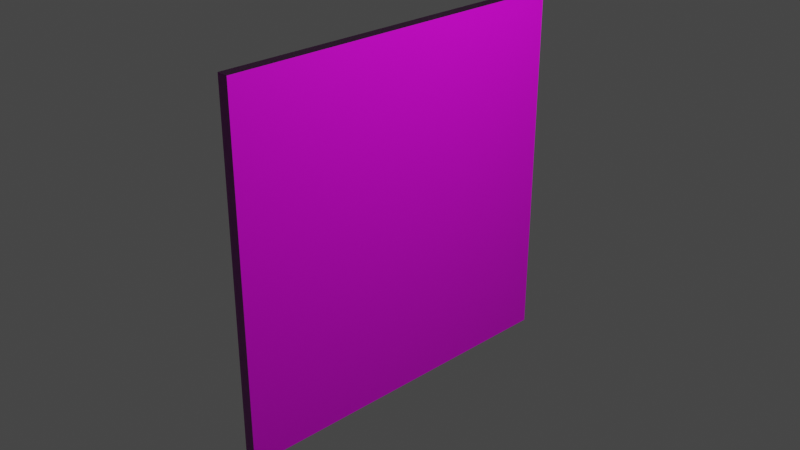 # Source: wall.blend  (saved by Blender 2.90.8; exported with 4.5.12 LTS)
import bpy
from mathutils import Matrix  # noqa: F401  (used for matrix-valued properties, if any)

bpy.ops.wm.read_factory_settings(use_empty=True)
scene = bpy.context.scene
scene.name = 'Scene'

# ---- collections
col_collection = bpy.data.collections.new('Collection'); scene.collection.children.link(col_collection)

# ---- images (referenced by path relative to the original .blend; pixels are not part of the script)
import os
ASSET_DIR = os.environ.get("B2B_ASSET_DIR", "")  # directory of the original .blend (textures are referenced by path, not embedded)
HERE = os.path.dirname(os.path.abspath(__file__))  # packed textures are extracted next to this script under _unpacked/

def load_image(name, relpath, width, height, colorspace="sRGB"):
    """Load a texture the original file referenced (path relative to the .blend, or extracted next to this script)."""
    p = next((c for c in (os.path.join(HERE, relpath), os.path.join(ASSET_DIR, relpath)) if relpath and os.path.exists(c)), "")
    if p:
        img = bpy.data.images.load(p, check_existing=True)
        img.name = name
    else:  # same state as the original file: an image datablock whose file is absent (Cycles renders it pink)
        img = bpy.data.images.new(name, width, height)
        img.source = "FILE"
        img.filepath = "//" + (relpath or name)
    img.colorspace_settings.name = colorspace
    return img
img_brickwall_jpg = load_image('brickwall.jpg', 'brickwall.jpg', 1024, 1024, 'sRGB')
img_brickwall_normal_jpg = load_image('brickwall_normal.jpg', 'brickwall_normal.jpg', 1024, 1024, 'sRGB')

# ---- materials (node trees are filled in below, after node groups)
mat_material = bpy.data.materials.new('Material')
mat_material.alpha_threshold = 0.0
mat_material.use_transparent_shadow = False
mat_material.line_color = (0.0, 0.0, 0.0, 1.0)

# ---- material node trees
mat_material.use_nodes = True; mat_material.node_tree.nodes.clear()
_N = mat_material.node_tree.nodes; _L = mat_material.node_tree.links
n0 = _N.new('ShaderNodeOutputMaterial'); n0.name = 'Material Output'; n0.location = (300, 300)
n1 = _N.new('ShaderNodeBsdfPrincipled'); n1.name = 'Principled BSDF'; n1.location = (10, 300)
n1.distribution = 'GGX'
n1.subsurface_method = 'BURLEY'
n1.inputs[2].default_value = 0.4
n1.inputs[3].default_value = 1.45
n1.inputs[27].default_value = (0.0, 0.0, 0.0, 1.0)
n1.inputs[28].default_value = 1.0
n2 = _N.new('ShaderNodeTexImage'); n2.name = 'Image Texture'; n2.location = (-286, 253)
n2.image = img_brickwall_jpg
n3 = _N.new('ShaderNodeNormalMap'); n3.name = 'Normal Map'; n3.location = (-194, -238)
n4 = _N.new('ShaderNodeTexImage'); n4.name = 'Image Texture.001'; n4.location = (-517, -296)
n4.image = img_brickwall_normal_jpg
_L.new(n1.outputs[0], n0.inputs[0])
_L.new(n2.outputs[0], n1.inputs[0])
_L.new(n3.outputs[0], n1.inputs[5])
_L.new(n4.outputs[0], n3.inputs[1])
n0.is_active_output = True

# ---- world
world_world = bpy.data.worlds.new('World'); scene.world = world_world
world_world.use_nodes = True; world_world.node_tree.nodes.clear()
_N = world_world.node_tree.nodes; _L = world_world.node_tree.links
n0 = _N.new('ShaderNodeOutputWorld'); n0.name = 'World Output'; n0.location = (300, 300)
n1 = _N.new('ShaderNodeBackground'); n1.name = 'Background'; n1.location = (10, 300)
n1.inputs[0].default_value = (0.05088, 0.05088, 0.05088, 1.0)
_L.new(n1.outputs[0], n0.inputs[0])
n0.is_active_output = True
world_world.color = (0.05088, 0.05088, 0.05088)
world_world.use_sun_shadow = False
world_world.sun_shadow_jitter_overblur = 0.0

# ---- cameras
cam_camera = bpy.data.cameras.new('Camera')
cam_camera.clip_end = 100.0
cam_camera.ortho_scale = 7.314

# ---- lights
light_light = bpy.data.lights.new('Light', 'POINT')
light_light.transmission_factor = 0.0
light_light.energy = 1000.0
light_light.shadow_soft_size = 0.1
light_light.shadow_maximum_resolution = 0.006
light_light.use_absolute_resolution = True

# ---- meshes
me_cube = bpy.data.meshes.new('Cube')
me_cube.from_pydata([(1.0, 1.0, 1.0), (1.0, 1.0, -1.0), (1.0, -1.0, 1.0), (1.0, -1.0, -1.0), (-1.0, 1.0, 1.0), (-1.0, 1.0, -1.0), (-1.0, -1.0, 1.0), (-1.0, -1.0, -1.0)], [], [(0, 4, 6, 2), (3, 2, 6, 7), (7, 6, 4, 5), (5, 1, 3, 7), (1, 0, 2, 3), (5, 4, 0, 1)])
_uv = me_cube.uv_layers.new(name='UVMap')
_uv.uv.foreach_set('vector', [0.0, 0.5391, 0.0, 0.4609, 1.0, 0.4609, 1.0, 0.5391, 0.4552, 0.001348, 0.4552, 0.9987, 0.5448, 0.9987, 0.5448, 0.001347, 1.0, 0.0, 1.0, 1.0, 5.96e-08, 1.0, 0.0, 2.98e-08, 0.0, 0.5339, 0.0, 0.4661, 1.0, 0.4661, 1.0, 0.5339, 2.98e-08, 1.0, 0.0, 2.98e-08, 1.0, 0.0, 1.0, 1.0, 0.5129, 0.0001001, 0.5129, 0.9999, 0.4871, 0.9999, 0.4871, 9.999e-05])
me_cube.materials.append(mat_material)
me_cube.use_remesh_preserve_volume = False
me_cube.use_remesh_preserve_attributes = False
me_cube.use_mirror_vertex_groups = False
me_cube.update()

# ---- objects
ob_cube = bpy.data.objects.new('Cube', me_cube)
ob_light = bpy.data.objects.new('Light', light_light)
ob_camera = bpy.data.objects.new('Camera', cam_camera)

# ---- transforms, parenting, visibility, modifiers, constraints
ob_cube.location = (0.0, 0.0, 0.0)
ob_cube.scale = (0.06442, 2.0, 2.0)
ob_cube.lock_rotations_4d = False
ob_cube.empty_display_type = 'ARROWS'
ob_cube.lineart.crease_threshold = 0.0
ob_light.location = (4.076, 1.005, 5.904)
ob_light.rotation_euler = (0.6503, 0.05522, 1.866)
ob_light.lock_rotations_4d = False
ob_light.empty_display_type = 'ARROWS'
ob_light.color = (0.0, 0.0, 0.0, 0.0)
ob_light.lineart.crease_threshold = 0.0
ob_camera.location = (7.359, -6.926, 4.958)
ob_camera.rotation_euler = (1.109, 0.0, 0.8149)
ob_camera.lock_rotations_4d = False
ob_camera.empty_display_type = 'ARROWS'
ob_camera.color = (0.0, 0.0, 0.0, 0.0)
ob_camera.display_type = 'WIRE'
ob_camera.lineart.crease_threshold = 0.0

# ---- collection membership
col_collection.objects.link(ob_cube)
col_collection.objects.link(ob_light)
col_collection.objects.link(ob_camera)

# ---- scene / render settings (as saved in the file)
scene.camera = ob_camera
scene.frame_start = 1; scene.frame_end = 250; scene.frame_set(1)
scene.render.engine = 'BLENDER_EEVEE_NEXT'
scene.cycles.use_denoising = False
scene.cycles.samples = 128
scene.cycles.sampling_pattern = 'TABULATED_SOBOL'
scene.cycles.use_adaptive_sampling = False
scene.cycles.use_light_tree = False
scene.view_settings.view_transform = 'Filmic'
bpy.context.view_layer.update()
